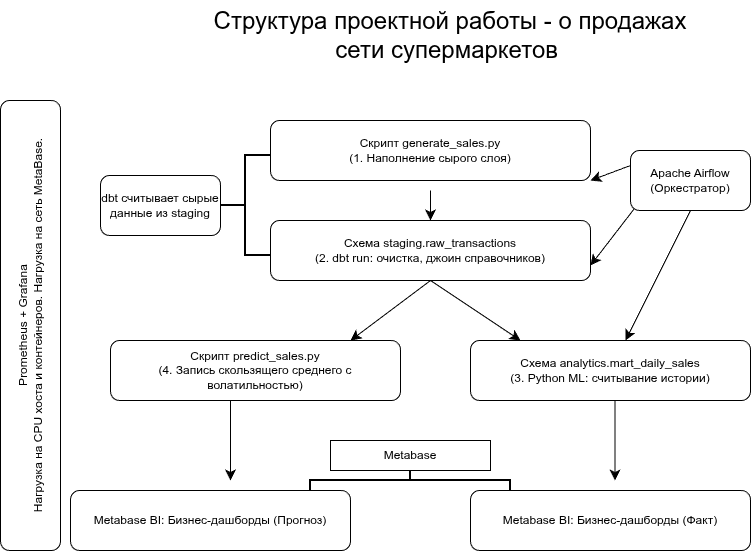

The diagram above was exported from draw.io. Its source (the exported page's mxGraphModel, read from the mxfile embedded in the PNG):
<mxGraphModel dx="2491" dy="985" grid="1" gridSize="10" guides="1" tooltips="1" connect="1" arrows="1" fold="1" page="1" pageScale="1" pageWidth="827" pageHeight="1169" math="0" shadow="0">
  <root>
    <mxCell id="0" />
    <mxCell id="1" parent="0" />
    <mxCell id="LjybDLzOc5LYrqDTl498-1" parent="1" style="rounded=1;whiteSpace=wrap;html=1;" value="Скрипт generate_sales.py&lt;div&gt;(1. Наполнение сырого слоя)&lt;/div&gt;" vertex="1">
      <mxGeometry height="60" width="320" x="240" y="140" as="geometry" />
    </mxCell>
    <mxCell id="LjybDLzOc5LYrqDTl498-2" edge="1" parent="1" style="endArrow=classic;html=1;rounded=0;fontSize=12;startSize=8;endSize=8;curved=1;" value="">
      <mxGeometry height="50" relative="1" width="50" as="geometry">
        <mxPoint x="400" y="210" as="sourcePoint" />
        <mxPoint x="400" y="240" as="targetPoint" />
      </mxGeometry>
    </mxCell>
    <mxCell id="LjybDLzOc5LYrqDTl498-3" parent="1" style="text;html=1;whiteSpace=wrap;strokeColor=none;fillColor=none;align=center;verticalAlign=middle;rounded=0;fontSize=16;" value="&lt;font style=&quot;font-size: 24px;&quot;&gt;Структура проектной работы - о продажах сети супермаркетов&amp;nbsp;&lt;/font&gt;" vertex="1">
      <mxGeometry height="70" width="520" x="160" y="20" as="geometry" />
    </mxCell>
    <mxCell id="LjybDLzOc5LYrqDTl498-5" parent="1" style="rounded=1;whiteSpace=wrap;html=1;" value="Схема staging.raw_transactions&lt;div&gt;(2. dbt run: очистка, джоин справочников)&lt;/div&gt;" vertex="1">
      <mxGeometry height="60" width="320" x="240" y="240" as="geometry" />
    </mxCell>
    <mxCell id="LjybDLzOc5LYrqDTl498-6" edge="1" parent="1" style="endArrow=classic;html=1;rounded=0;fontSize=12;startSize=8;endSize=8;curved=1;" value="">
      <mxGeometry height="50" relative="1" width="50" as="geometry">
        <mxPoint x="400" y="300" as="sourcePoint" />
        <mxPoint x="320" y="360" as="targetPoint" />
      </mxGeometry>
    </mxCell>
    <mxCell id="LjybDLzOc5LYrqDTl498-7" edge="1" parent="1" style="endArrow=classic;html=1;rounded=0;fontSize=12;startSize=8;endSize=8;curved=1;" value="">
      <mxGeometry height="50" relative="1" width="50" as="geometry">
        <mxPoint x="400" y="300" as="sourcePoint" />
        <mxPoint x="490" y="360" as="targetPoint" />
      </mxGeometry>
    </mxCell>
    <mxCell id="LjybDLzOc5LYrqDTl498-8" parent="1" style="rounded=1;whiteSpace=wrap;html=1;" value="Схема analytics.mart_daily_sales&lt;div&gt;(3. Python ML: считывание истории)&lt;/div&gt;" vertex="1">
      <mxGeometry height="60" width="280" x="440" y="360" as="geometry" />
    </mxCell>
    <mxCell id="LjybDLzOc5LYrqDTl498-9" parent="1" style="rounded=1;whiteSpace=wrap;html=1;" value="Скрипт predict_sales.py&lt;div&gt;(4. Запись скользящего среднего с волатильностью)&lt;/div&gt;" vertex="1">
      <mxGeometry height="60" width="290" x="80" y="360" as="geometry" />
    </mxCell>
    <mxCell id="LjybDLzOc5LYrqDTl498-10" edge="1" parent="1" style="endArrow=classic;html=1;rounded=0;fontSize=12;startSize=8;endSize=8;curved=1;" value="">
      <mxGeometry height="50" relative="1" width="50" as="geometry">
        <mxPoint x="200" y="420" as="sourcePoint" />
        <mxPoint x="200" y="500" as="targetPoint" />
      </mxGeometry>
    </mxCell>
    <mxCell id="LjybDLzOc5LYrqDTl498-11" edge="1" parent="1" style="endArrow=classic;html=1;rounded=0;fontSize=12;startSize=8;endSize=8;curved=1;" value="">
      <mxGeometry height="50" relative="1" width="50" as="geometry">
        <mxPoint x="584.5" y="420" as="sourcePoint" />
        <mxPoint x="584.5" y="500" as="targetPoint" />
      </mxGeometry>
    </mxCell>
    <mxCell id="LjybDLzOc5LYrqDTl498-12" parent="1" style="rounded=1;whiteSpace=wrap;html=1;" value="Metabase BI: Бизнес-дашборды (Факт)" vertex="1">
      <mxGeometry height="60" width="280" x="440" y="510" as="geometry" />
    </mxCell>
    <mxCell id="LjybDLzOc5LYrqDTl498-13" parent="1" style="rounded=1;whiteSpace=wrap;html=1;" value="Metabase BI: Бизнес-дашборды (Прогноз)" vertex="1">
      <mxGeometry height="60" width="280" x="40" y="510" as="geometry" />
    </mxCell>
    <mxCell id="LjybDLzOc5LYrqDTl498-14" parent="1" style="strokeWidth=2;html=1;shape=mxgraph.flowchart.annotation_2;align=left;labelPosition=right;pointerEvents=1;" value="" vertex="1">
      <mxGeometry height="100" width="50" x="190" y="175" as="geometry" />
    </mxCell>
    <mxCell id="LjybDLzOc5LYrqDTl498-15" parent="1" style="rounded=1;whiteSpace=wrap;html=1;" value="dbt считывает сырые данные из staging" vertex="1">
      <mxGeometry height="60" width="120" x="70" y="195" as="geometry" />
    </mxCell>
    <mxCell id="LjybDLzOc5LYrqDTl498-16" parent="1" style="strokeWidth=2;html=1;shape=mxgraph.flowchart.annotation_2;align=left;labelPosition=right;pointerEvents=1;rotation=90;" value="" vertex="1">
      <mxGeometry height="200" width="20" x="370" y="400" as="geometry" />
    </mxCell>
    <mxCell id="LjybDLzOc5LYrqDTl498-17" parent="1" style="rounded=0;whiteSpace=wrap;html=1;" value="Metabase" vertex="1">
      <mxGeometry height="30" width="160" x="300" y="460" as="geometry" />
    </mxCell>
    <mxCell id="LjybDLzOc5LYrqDTl498-19" parent="1" style="rounded=1;whiteSpace=wrap;html=1;" value="Apache Airflow (Оркестратор)" vertex="1">
      <mxGeometry height="60" width="120" x="600" y="170" as="geometry" />
    </mxCell>
    <mxCell id="LjybDLzOc5LYrqDTl498-20" edge="1" parent="1" source="LjybDLzOc5LYrqDTl498-19" style="endArrow=classic;html=1;rounded=0;fontSize=12;startSize=8;endSize=8;curved=1;entryX=1;entryY=1;entryDx=0;entryDy=0;exitX=0;exitY=0.25;exitDx=0;exitDy=0;" target="LjybDLzOc5LYrqDTl498-1" value="">
      <mxGeometry height="50" relative="1" width="50" as="geometry">
        <mxPoint x="606.25" y="195" as="sourcePoint" />
        <mxPoint x="553.75" y="225" as="targetPoint" />
      </mxGeometry>
    </mxCell>
    <mxCell id="LjybDLzOc5LYrqDTl498-21" edge="1" parent="1" source="LjybDLzOc5LYrqDTl498-19" style="endArrow=classic;html=1;rounded=0;fontSize=12;startSize=8;endSize=8;curved=1;entryX=1;entryY=0.75;entryDx=0;entryDy=0;exitX=0.027;exitY=0.982;exitDx=0;exitDy=0;exitPerimeter=0;" target="LjybDLzOc5LYrqDTl498-5" value="">
      <mxGeometry height="50" relative="1" width="50" as="geometry">
        <mxPoint x="632.5" y="255" as="sourcePoint" />
        <mxPoint x="580" y="285" as="targetPoint" />
      </mxGeometry>
    </mxCell>
    <mxCell id="LjybDLzOc5LYrqDTl498-22" edge="1" parent="1" source="LjybDLzOc5LYrqDTl498-19" style="endArrow=classic;html=1;rounded=0;fontSize=12;startSize=8;endSize=8;curved=1;exitX=0.5;exitY=1;exitDx=0;exitDy=0;" target="LjybDLzOc5LYrqDTl498-8" value="">
      <mxGeometry height="50" relative="1" width="50" as="geometry">
        <mxPoint x="692.5" y="326.65" as="sourcePoint" />
        <mxPoint x="640" y="356.65" as="targetPoint" />
      </mxGeometry>
    </mxCell>
    <mxCell id="LjybDLzOc5LYrqDTl498-25" parent="1" style="rounded=1;whiteSpace=wrap;html=1;rotation=-90;" value="Prometheus + Grafana&lt;div&gt;Нагрузка на CPU хоста и контейнеров. Нагрузка на сеть MetaBase.&lt;/div&gt;" vertex="1">
      <mxGeometry height="60" width="450" x="-225" y="315" as="geometry" />
    </mxCell>
  </root>
</mxGraphModel>